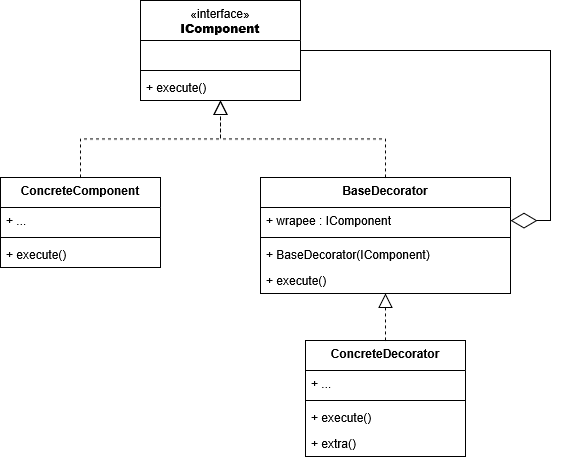

The diagram above was exported from draw.io. Its source (the exported page's mxGraphModel, read from the mxfile embedded in the PNG):
<mxGraphModel dx="991" dy="659" grid="1" gridSize="10" guides="1" tooltips="1" connect="1" arrows="1" fold="1" page="1" pageScale="1" pageWidth="827" pageHeight="1169" math="0" shadow="0">
  <root>
    <mxCell id="0" />
    <mxCell id="1" parent="0" />
    <mxCell id="83oMG1Soc3TxK7EO06dk-6" parent="1" style="swimlane;fontStyle=1;align=center;verticalAlign=top;childLayout=stackLayout;horizontal=1;startSize=40;horizontalStack=0;resizeParent=1;resizeParentMax=0;resizeLast=0;collapsible=1;marginBottom=0;whiteSpace=wrap;html=1;" value="&lt;span style=&quot;font-weight: normal;&quot;&gt;«interface»&lt;/span&gt;&lt;br&gt;&lt;b&gt;IComponent&lt;/b&gt;" vertex="1">
      <mxGeometry height="100" width="160" x="270" y="100" as="geometry" />
    </mxCell>
    <mxCell id="83oMG1Soc3TxK7EO06dk-7" parent="83oMG1Soc3TxK7EO06dk-6" style="text;strokeColor=none;fillColor=none;align=left;verticalAlign=top;spacingLeft=4;spacingRight=4;overflow=hidden;rotatable=0;points=[[0,0.5],[1,0.5]];portConstraint=eastwest;whiteSpace=wrap;html=1;" value="&amp;nbsp;" vertex="1">
      <mxGeometry height="26" width="160" y="40" as="geometry" />
    </mxCell>
    <mxCell id="83oMG1Soc3TxK7EO06dk-8" parent="83oMG1Soc3TxK7EO06dk-6" style="line;strokeWidth=1;fillColor=none;align=left;verticalAlign=middle;spacingTop=-1;spacingLeft=3;spacingRight=3;rotatable=0;labelPosition=right;points=[];portConstraint=eastwest;strokeColor=inherit;" value="" vertex="1">
      <mxGeometry height="8" width="160" y="66" as="geometry" />
    </mxCell>
    <mxCell id="83oMG1Soc3TxK7EO06dk-9" parent="83oMG1Soc3TxK7EO06dk-6" style="text;strokeColor=none;fillColor=none;align=left;verticalAlign=top;spacingLeft=4;spacingRight=4;overflow=hidden;rotatable=0;points=[[0,0.5],[1,0.5]];portConstraint=eastwest;whiteSpace=wrap;html=1;" value="+ execute()" vertex="1">
      <mxGeometry height="26" width="160" y="74" as="geometry" />
    </mxCell>
    <mxCell id="83oMG1Soc3TxK7EO06dk-10" parent="1" style="swimlane;fontStyle=1;align=center;verticalAlign=top;childLayout=stackLayout;horizontal=1;startSize=30;horizontalStack=0;resizeParent=1;resizeParentMax=0;resizeLast=0;collapsible=1;marginBottom=0;whiteSpace=wrap;html=1;" value="ConcreteComponent" vertex="1">
      <mxGeometry height="90" width="160" x="130" y="277" as="geometry" />
    </mxCell>
    <mxCell id="83oMG1Soc3TxK7EO06dk-11" parent="83oMG1Soc3TxK7EO06dk-10" style="text;strokeColor=none;fillColor=none;align=left;verticalAlign=top;spacingLeft=4;spacingRight=4;overflow=hidden;rotatable=0;points=[[0,0.5],[1,0.5]];portConstraint=eastwest;whiteSpace=wrap;html=1;" value="+ ..." vertex="1">
      <mxGeometry height="26" width="160" y="30" as="geometry" />
    </mxCell>
    <mxCell id="83oMG1Soc3TxK7EO06dk-12" parent="83oMG1Soc3TxK7EO06dk-10" style="line;strokeWidth=1;fillColor=none;align=left;verticalAlign=middle;spacingTop=-1;spacingLeft=3;spacingRight=3;rotatable=0;labelPosition=right;points=[];portConstraint=eastwest;strokeColor=inherit;" value="" vertex="1">
      <mxGeometry height="8" width="160" y="56" as="geometry" />
    </mxCell>
    <mxCell id="83oMG1Soc3TxK7EO06dk-13" parent="83oMG1Soc3TxK7EO06dk-10" style="text;strokeColor=none;fillColor=none;align=left;verticalAlign=top;spacingLeft=4;spacingRight=4;overflow=hidden;rotatable=0;points=[[0,0.5],[1,0.5]];portConstraint=eastwest;whiteSpace=wrap;html=1;" value="+ execute()" vertex="1">
      <mxGeometry height="26" width="160" y="64" as="geometry" />
    </mxCell>
    <mxCell id="83oMG1Soc3TxK7EO06dk-14" parent="1" style="swimlane;fontStyle=1;align=center;verticalAlign=top;childLayout=stackLayout;horizontal=1;startSize=30;horizontalStack=0;resizeParent=1;resizeParentMax=0;resizeLast=0;collapsible=1;marginBottom=0;whiteSpace=wrap;html=1;" value="BaseDecorator" vertex="1">
      <mxGeometry height="116" width="250" x="390" y="277" as="geometry" />
    </mxCell>
    <mxCell id="83oMG1Soc3TxK7EO06dk-15" parent="83oMG1Soc3TxK7EO06dk-14" style="text;strokeColor=none;fillColor=none;align=left;verticalAlign=top;spacingLeft=4;spacingRight=4;overflow=hidden;rotatable=0;points=[[0,0.5],[1,0.5]];portConstraint=eastwest;whiteSpace=wrap;html=1;" value="+ wrapee : IComponent" vertex="1">
      <mxGeometry height="26" width="250" y="30" as="geometry" />
    </mxCell>
    <mxCell id="83oMG1Soc3TxK7EO06dk-16" parent="83oMG1Soc3TxK7EO06dk-14" style="line;strokeWidth=1;fillColor=none;align=left;verticalAlign=middle;spacingTop=-1;spacingLeft=3;spacingRight=3;rotatable=0;labelPosition=right;points=[];portConstraint=eastwest;strokeColor=inherit;" value="" vertex="1">
      <mxGeometry height="8" width="250" y="56" as="geometry" />
    </mxCell>
    <mxCell id="83oMG1Soc3TxK7EO06dk-17" parent="83oMG1Soc3TxK7EO06dk-14" style="text;strokeColor=none;fillColor=none;align=left;verticalAlign=top;spacingLeft=4;spacingRight=4;overflow=hidden;rotatable=0;points=[[0,0.5],[1,0.5]];portConstraint=eastwest;whiteSpace=wrap;html=1;" value="+ BaseDecorator(IComponent)" vertex="1">
      <mxGeometry height="26" width="250" y="64" as="geometry" />
    </mxCell>
    <mxCell id="83oMG1Soc3TxK7EO06dk-18" parent="83oMG1Soc3TxK7EO06dk-14" style="text;strokeColor=none;fillColor=none;align=left;verticalAlign=top;spacingLeft=4;spacingRight=4;overflow=hidden;rotatable=0;points=[[0,0.5],[1,0.5]];portConstraint=eastwest;whiteSpace=wrap;html=1;" value="+ execute()" vertex="1">
      <mxGeometry height="26" width="250" y="90" as="geometry" />
    </mxCell>
    <mxCell id="83oMG1Soc3TxK7EO06dk-21" parent="1" style="swimlane;fontStyle=1;align=center;verticalAlign=top;childLayout=stackLayout;horizontal=1;startSize=30;horizontalStack=0;resizeParent=1;resizeParentMax=0;resizeLast=0;collapsible=1;marginBottom=0;whiteSpace=wrap;html=1;" value="ConcreteDecorator" vertex="1">
      <mxGeometry height="116" width="160" x="435" y="440" as="geometry" />
    </mxCell>
    <mxCell id="83oMG1Soc3TxK7EO06dk-22" parent="83oMG1Soc3TxK7EO06dk-21" style="text;strokeColor=none;fillColor=none;align=left;verticalAlign=top;spacingLeft=4;spacingRight=4;overflow=hidden;rotatable=0;points=[[0,0.5],[1,0.5]];portConstraint=eastwest;whiteSpace=wrap;html=1;" value="+ ..." vertex="1">
      <mxGeometry height="26" width="160" y="30" as="geometry" />
    </mxCell>
    <mxCell id="83oMG1Soc3TxK7EO06dk-23" parent="83oMG1Soc3TxK7EO06dk-21" style="line;strokeWidth=1;fillColor=none;align=left;verticalAlign=middle;spacingTop=-1;spacingLeft=3;spacingRight=3;rotatable=0;labelPosition=right;points=[];portConstraint=eastwest;strokeColor=inherit;" value="" vertex="1">
      <mxGeometry height="8" width="160" y="56" as="geometry" />
    </mxCell>
    <mxCell id="83oMG1Soc3TxK7EO06dk-24" parent="83oMG1Soc3TxK7EO06dk-21" style="text;strokeColor=none;fillColor=none;align=left;verticalAlign=top;spacingLeft=4;spacingRight=4;overflow=hidden;rotatable=0;points=[[0,0.5],[1,0.5]];portConstraint=eastwest;whiteSpace=wrap;html=1;" value="+ execute()" vertex="1">
      <mxGeometry height="26" width="160" y="64" as="geometry" />
    </mxCell>
    <mxCell id="83oMG1Soc3TxK7EO06dk-25" parent="83oMG1Soc3TxK7EO06dk-21" style="text;strokeColor=none;fillColor=none;align=left;verticalAlign=top;spacingLeft=4;spacingRight=4;overflow=hidden;rotatable=0;points=[[0,0.5],[1,0.5]];portConstraint=eastwest;whiteSpace=wrap;html=1;" value="+ extra()" vertex="1">
      <mxGeometry height="26" width="160" y="90" as="geometry" />
    </mxCell>
    <mxCell id="83oMG1Soc3TxK7EO06dk-26" edge="1" parent="1" source="83oMG1Soc3TxK7EO06dk-10" style="endArrow=block;dashed=1;endFill=0;endSize=12;html=1;rounded=0;edgeStyle=orthogonalEdgeStyle;" target="83oMG1Soc3TxK7EO06dk-6" value="">
      <mxGeometry relative="1" width="160" as="geometry">
        <mxPoint x="330" y="350" as="sourcePoint" />
        <mxPoint x="490" y="350" as="targetPoint" />
      </mxGeometry>
    </mxCell>
    <mxCell id="83oMG1Soc3TxK7EO06dk-27" edge="1" parent="1" source="83oMG1Soc3TxK7EO06dk-14" style="endArrow=block;dashed=1;endFill=0;endSize=12;html=1;rounded=0;edgeStyle=orthogonalEdgeStyle;" target="83oMG1Soc3TxK7EO06dk-6" value="">
      <mxGeometry relative="1" width="160" as="geometry">
        <mxPoint x="320" y="407" as="sourcePoint" />
        <mxPoint x="382" y="330" as="targetPoint" />
      </mxGeometry>
    </mxCell>
    <mxCell id="83oMG1Soc3TxK7EO06dk-28" edge="1" parent="1" source="83oMG1Soc3TxK7EO06dk-6" style="endArrow=diamondThin;endFill=0;endSize=24;html=1;rounded=0;edgeStyle=orthogonalEdgeStyle;" target="83oMG1Soc3TxK7EO06dk-14" value="">
      <mxGeometry relative="1" width="160" as="geometry">
        <Array as="points">
          <mxPoint x="680" y="150" />
          <mxPoint x="680" y="320" />
        </Array>
        <mxPoint x="210" y="350" as="sourcePoint" />
        <mxPoint x="370" y="350" as="targetPoint" />
      </mxGeometry>
    </mxCell>
    <mxCell id="83oMG1Soc3TxK7EO06dk-29" edge="1" parent="1" source="83oMG1Soc3TxK7EO06dk-21" style="endArrow=block;dashed=1;endFill=0;endSize=12;html=1;rounded=0;" target="83oMG1Soc3TxK7EO06dk-14" value="">
      <mxGeometry relative="1" width="160" as="geometry">
        <mxPoint x="210" y="350" as="sourcePoint" />
        <mxPoint x="370" y="350" as="targetPoint" />
      </mxGeometry>
    </mxCell>
  </root>
</mxGraphModel>